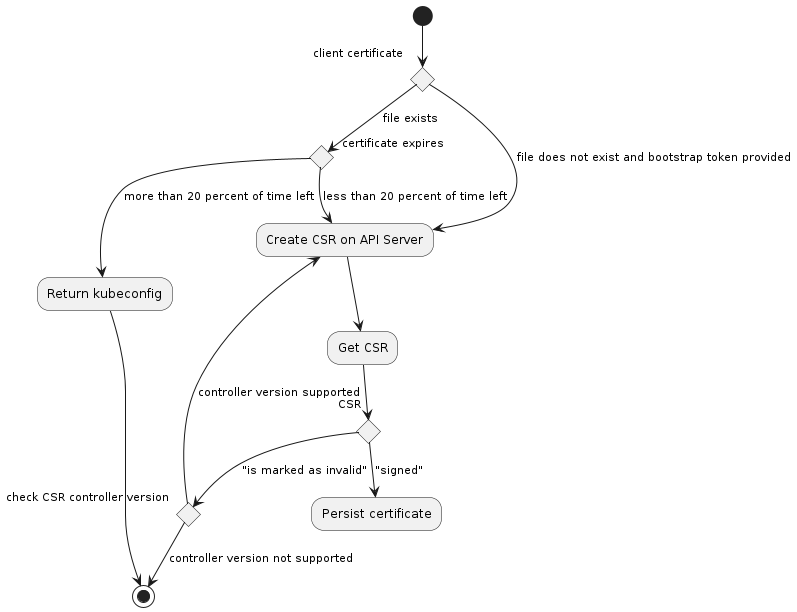

The diagram above was rendered by PlantUML. Its source (embedded in the PNG):
@startuml client-authenticator-flow

(*) --> if "client certificate" then
  -->[file exists] if "certificate expires" then
   -->[less than 20 percent of time left] "Create CSR on API Server"
else
 --> [more than 20 percent of time left] Return kubeconfig
 --> (*)
endif
  else
  -->[file does not exist and bootstrap token provided] "Create CSR on API Server"
      --> "Get CSR"
      --> if "CSR" then
        --> ["is marked as invalid"] if "check CSR controller version" then
          --> [controller version supported] "Create CSR on API Server"
          else
          --> [controller version not supported] (*)
          endif
        else
        --> ["signed"] "Persist certificate"
        endif
      endif
@enduml